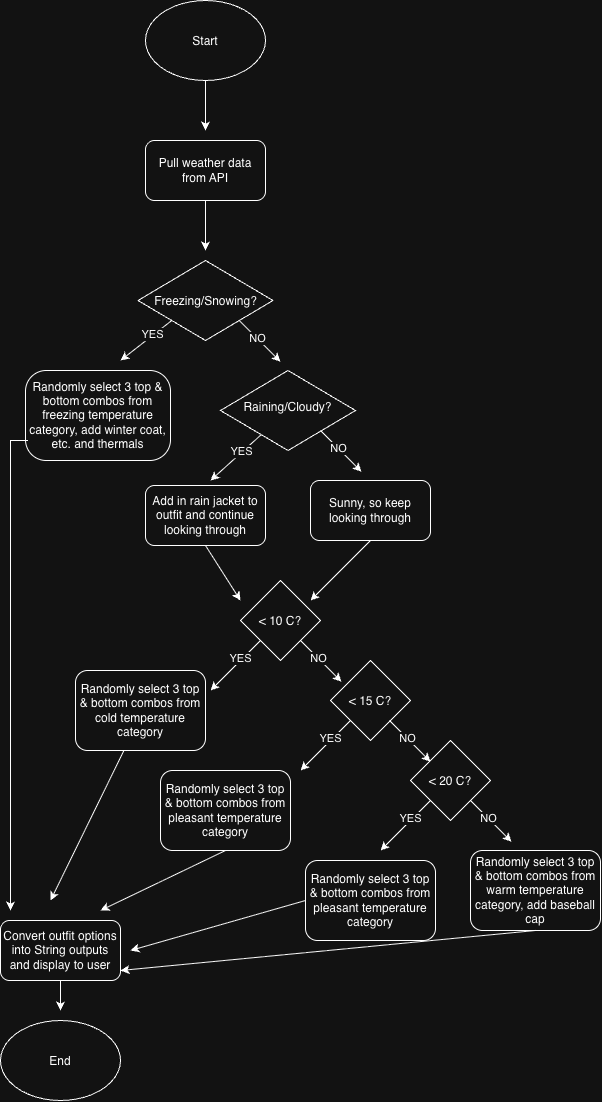

The diagram above was exported from draw.io. Its source (the exported page's mxGraphModel, read from the mxfile embedded in the PNG):
<mxGraphModel dx="1109" dy="691" grid="1" gridSize="10" guides="1" tooltips="1" connect="1" arrows="1" fold="1" page="1" pageScale="1" pageWidth="850" pageHeight="1100" math="0" shadow="0">
  <root>
    <mxCell id="0" />
    <mxCell id="1" parent="0" />
    <mxCell id="peTqOpNJsbMNBvtqm-3t-2" parent="1" style="ellipse;whiteSpace=wrap;html=1;shapeInside=1;" value="Start" vertex="1">
      <mxGeometry height="80" width="120" x="365" y="50" as="geometry" />
    </mxCell>
    <mxCell id="peTqOpNJsbMNBvtqm-3t-4" edge="1" parent="1" source="peTqOpNJsbMNBvtqm-3t-2" style="endArrow=classic;html=1;rounded=0;defaultLabelBackgroundColor=page;exitX=0.5;exitY=1;exitDx=0;exitDy=0;" value="">
      <mxGeometry height="50" relative="1" width="50" as="geometry">
        <mxPoint x="400" y="350" as="sourcePoint" />
        <mxPoint x="425" y="180" as="targetPoint" />
      </mxGeometry>
    </mxCell>
    <mxCell id="peTqOpNJsbMNBvtqm-3t-5" parent="1" style="rounded=1;whiteSpace=wrap;html=1;roundedPerimeter=1;" value="Pull weather data from API" vertex="1">
      <mxGeometry height="60" width="120" x="365" y="190" as="geometry" />
    </mxCell>
    <mxCell id="peTqOpNJsbMNBvtqm-3t-6" edge="1" parent="1" source="peTqOpNJsbMNBvtqm-3t-5" style="endArrow=classic;html=1;rounded=0;defaultLabelBackgroundColor=page;exitX=0.5;exitY=1;exitDx=0;exitDy=0;" value="">
      <mxGeometry height="50" relative="1" width="50" as="geometry">
        <mxPoint x="420" y="150" as="sourcePoint" />
        <mxPoint x="425" y="300" as="targetPoint" />
      </mxGeometry>
    </mxCell>
    <mxCell id="peTqOpNJsbMNBvtqm-3t-8" parent="1" style="rhombus;whiteSpace=wrap;html=1;shapeInside=1;" value="Freezing/Snowing?" vertex="1">
      <mxGeometry height="80" width="135" x="357.5" y="310" as="geometry" />
    </mxCell>
    <mxCell id="peTqOpNJsbMNBvtqm-3t-9" edge="1" parent="1" source="peTqOpNJsbMNBvtqm-3t-8" style="endArrow=classic;html=1;rounded=0;defaultLabelBackgroundColor=page;exitX=0;exitY=1;exitDx=0;exitDy=0;" value="">
      <mxGeometry height="50" relative="1" width="50" as="geometry">
        <mxPoint x="400" y="340" as="sourcePoint" />
        <mxPoint x="340" y="410" as="targetPoint" />
      </mxGeometry>
    </mxCell>
    <mxCell id="peTqOpNJsbMNBvtqm-3t-10" connectable="0" parent="peTqOpNJsbMNBvtqm-3t-9" style="edgeLabel;html=1;align=center;verticalAlign=middle;resizable=0;points=[];inheritText=1;defaultLabelBackgroundColor=page;" value="YES" vertex="1">
      <mxGeometry relative="1" x="-0.2776" y="-1" as="geometry">
        <mxPoint x="-1" as="offset" />
      </mxGeometry>
    </mxCell>
    <mxCell id="peTqOpNJsbMNBvtqm-3t-11" edge="1" parent="1" source="peTqOpNJsbMNBvtqm-3t-8" style="endArrow=classic;html=1;rounded=0;defaultLabelBackgroundColor=page;exitX=1;exitY=1;exitDx=0;exitDy=0;" value="">
      <mxGeometry height="50" relative="1" width="50" as="geometry">
        <mxPoint x="400" y="340" as="sourcePoint" />
        <mxPoint x="500" y="411.25" as="targetPoint" />
      </mxGeometry>
    </mxCell>
    <mxCell id="peTqOpNJsbMNBvtqm-3t-12" connectable="0" parent="peTqOpNJsbMNBvtqm-3t-11" style="edgeLabel;html=1;align=center;verticalAlign=middle;resizable=0;points=[];inheritText=1;defaultLabelBackgroundColor=page;" value="NO" vertex="1">
      <mxGeometry relative="1" x="-0.1429" as="geometry">
        <mxPoint as="offset" />
      </mxGeometry>
    </mxCell>
    <mxCell id="peTqOpNJsbMNBvtqm-3t-13" parent="1" style="rounded=1;whiteSpace=wrap;html=1;roundedPerimeter=1;arcSize=23;" value="Randomly select 3 top &amp;amp; bottom combos from freezing temperature category, add winter coat, etc. and thermals" vertex="1">
      <mxGeometry height="90" width="145" x="245" y="420" as="geometry" />
    </mxCell>
    <mxCell id="peTqOpNJsbMNBvtqm-3t-14" edge="1" parent="1" style="endArrow=classic;html=1;rounded=0;defaultLabelBackgroundColor=page;exitX=0.5;exitY=1;exitDx=0;exitDy=0;edgeStyle=orthogonalEdgeStyle;" value="">
      <mxGeometry height="50" relative="1" width="50" as="geometry">
        <mxPoint x="247.5" y="489.9999999999998" as="sourcePoint" />
        <mxPoint x="230" y="960" as="targetPoint" />
      </mxGeometry>
    </mxCell>
    <mxCell id="peTqOpNJsbMNBvtqm-3t-17" parent="1" style="rhombus;whiteSpace=wrap;html=1;shapeInside=1;" value="Raining/Cloudy?" vertex="1">
      <mxGeometry height="80" width="135" x="440" y="420" as="geometry" />
    </mxCell>
    <mxCell id="peTqOpNJsbMNBvtqm-3t-18" edge="1" parent="1" source="peTqOpNJsbMNBvtqm-3t-17" style="endArrow=classic;html=1;rounded=0;defaultLabelBackgroundColor=page;" value="">
      <mxGeometry height="50" relative="1" width="50" as="geometry">
        <mxPoint x="391" y="420" as="sourcePoint" />
        <mxPoint x="430" y="530" as="targetPoint" />
      </mxGeometry>
    </mxCell>
    <mxCell id="peTqOpNJsbMNBvtqm-3t-19" connectable="0" parent="peTqOpNJsbMNBvtqm-3t-18" style="edgeLabel;html=1;align=center;verticalAlign=middle;resizable=0;points=[];inheritText=1;defaultLabelBackgroundColor=page;" value="YES" vertex="1">
      <mxGeometry relative="1" x="-0.2776" y="-1" as="geometry">
        <mxPoint x="-1" as="offset" />
      </mxGeometry>
    </mxCell>
    <mxCell id="peTqOpNJsbMNBvtqm-3t-21" edge="1" parent="1" style="endArrow=classic;html=1;rounded=0;defaultLabelBackgroundColor=page;exitX=1;exitY=1;exitDx=0;exitDy=0;" value="">
      <mxGeometry height="50" relative="1" width="50" as="geometry">
        <mxPoint x="540" y="480" as="sourcePoint" />
        <mxPoint x="581" y="521.25" as="targetPoint" />
      </mxGeometry>
    </mxCell>
    <mxCell id="peTqOpNJsbMNBvtqm-3t-22" connectable="0" parent="peTqOpNJsbMNBvtqm-3t-21" style="edgeLabel;html=1;align=center;verticalAlign=middle;resizable=0;points=[];inheritText=1;defaultLabelBackgroundColor=page;" value="NO" vertex="1">
      <mxGeometry relative="1" x="-0.1429" as="geometry">
        <mxPoint as="offset" />
      </mxGeometry>
    </mxCell>
    <mxCell id="peTqOpNJsbMNBvtqm-3t-23" parent="1" style="rounded=1;whiteSpace=wrap;html=1;roundedPerimeter=1;" value="Add in rain jacket to outfit and continue looking through" vertex="1">
      <mxGeometry height="60" width="120" x="365" y="535" as="geometry" />
    </mxCell>
    <mxCell id="peTqOpNJsbMNBvtqm-3t-24" parent="1" style="rounded=1;whiteSpace=wrap;html=1;roundedPerimeter=1;" value="Sunny, so keep looking through" vertex="1">
      <mxGeometry height="60" width="120" x="530" y="530" as="geometry" />
    </mxCell>
    <mxCell id="peTqOpNJsbMNBvtqm-3t-25" edge="1" parent="1" source="peTqOpNJsbMNBvtqm-3t-23" style="endArrow=classic;html=1;rounded=0;defaultLabelBackgroundColor=page;exitX=0.5;exitY=1;exitDx=0;exitDy=0;" value="">
      <mxGeometry height="50" relative="1" width="50" as="geometry">
        <mxPoint x="400" y="640" as="sourcePoint" />
        <mxPoint x="460" y="650" as="targetPoint" />
      </mxGeometry>
    </mxCell>
    <mxCell id="peTqOpNJsbMNBvtqm-3t-26" edge="1" parent="1" source="peTqOpNJsbMNBvtqm-3t-24" style="endArrow=classic;html=1;rounded=0;defaultLabelBackgroundColor=page;exitX=0.5;exitY=1;exitDx=0;exitDy=0;" value="">
      <mxGeometry height="50" relative="1" width="50" as="geometry">
        <mxPoint x="460" y="650" as="sourcePoint" />
        <mxPoint x="530" y="650" as="targetPoint" />
      </mxGeometry>
    </mxCell>
    <mxCell id="peTqOpNJsbMNBvtqm-3t-28" parent="1" style="rhombus;whiteSpace=wrap;html=1;shapeInside=1;" value="&amp;lt; 10 C?" vertex="1">
      <mxGeometry height="80" width="80" x="460" y="630" as="geometry" />
    </mxCell>
    <mxCell id="peTqOpNJsbMNBvtqm-3t-30" edge="1" parent="1" source="peTqOpNJsbMNBvtqm-3t-28" style="endArrow=classic;html=1;rounded=0;defaultLabelBackgroundColor=page;exitX=0;exitY=1;exitDx=0;exitDy=0;" value="">
      <mxGeometry height="50" relative="1" width="50" as="geometry">
        <mxPoint x="481" y="550" as="sourcePoint" />
        <mxPoint x="430" y="740" as="targetPoint" />
      </mxGeometry>
    </mxCell>
    <mxCell id="peTqOpNJsbMNBvtqm-3t-31" connectable="0" parent="peTqOpNJsbMNBvtqm-3t-30" style="edgeLabel;html=1;align=center;verticalAlign=middle;resizable=0;points=[];inheritText=1;defaultLabelBackgroundColor=page;" value="YES" vertex="1">
      <mxGeometry relative="1" x="-0.2776" y="-1" as="geometry">
        <mxPoint x="-1" as="offset" />
      </mxGeometry>
    </mxCell>
    <mxCell id="peTqOpNJsbMNBvtqm-3t-32" edge="1" parent="1" style="endArrow=classic;html=1;rounded=0;defaultLabelBackgroundColor=page;exitX=1;exitY=1;exitDx=0;exitDy=0;" value="">
      <mxGeometry height="50" relative="1" width="50" as="geometry">
        <mxPoint x="520" y="690" as="sourcePoint" />
        <mxPoint x="561" y="731.25" as="targetPoint" />
      </mxGeometry>
    </mxCell>
    <mxCell id="peTqOpNJsbMNBvtqm-3t-33" connectable="0" parent="peTqOpNJsbMNBvtqm-3t-32" style="edgeLabel;html=1;align=center;verticalAlign=middle;resizable=0;points=[];inheritText=1;defaultLabelBackgroundColor=page;" value="NO" vertex="1">
      <mxGeometry relative="1" x="-0.1429" as="geometry">
        <mxPoint as="offset" />
      </mxGeometry>
    </mxCell>
    <mxCell id="peTqOpNJsbMNBvtqm-3t-34" parent="1" style="rhombus;whiteSpace=wrap;html=1;shapeInside=1;" value="&amp;lt; 15 C?" vertex="1">
      <mxGeometry height="80" width="80" x="550" y="710" as="geometry" />
    </mxCell>
    <mxCell id="peTqOpNJsbMNBvtqm-3t-35" edge="1" parent="1" style="endArrow=classic;html=1;rounded=0;defaultLabelBackgroundColor=page;exitX=0;exitY=1;exitDx=0;exitDy=0;" value="">
      <mxGeometry height="50" relative="1" width="50" as="geometry">
        <mxPoint x="570" y="770" as="sourcePoint" />
        <mxPoint x="520" y="820" as="targetPoint" />
      </mxGeometry>
    </mxCell>
    <mxCell id="peTqOpNJsbMNBvtqm-3t-36" connectable="0" parent="peTqOpNJsbMNBvtqm-3t-35" style="edgeLabel;html=1;align=center;verticalAlign=middle;resizable=0;points=[];inheritText=1;defaultLabelBackgroundColor=page;" value="YES" vertex="1">
      <mxGeometry relative="1" x="-0.2776" y="-1" as="geometry">
        <mxPoint x="-1" as="offset" />
      </mxGeometry>
    </mxCell>
    <mxCell id="peTqOpNJsbMNBvtqm-3t-37" edge="1" parent="1" style="endArrow=classic;html=1;rounded=0;defaultLabelBackgroundColor=page;exitX=1;exitY=1;exitDx=0;exitDy=0;" value="">
      <mxGeometry height="50" relative="1" width="50" as="geometry">
        <mxPoint x="609" y="770" as="sourcePoint" />
        <mxPoint x="650" y="811.25" as="targetPoint" />
      </mxGeometry>
    </mxCell>
    <mxCell id="peTqOpNJsbMNBvtqm-3t-38" connectable="0" parent="peTqOpNJsbMNBvtqm-3t-37" style="edgeLabel;html=1;align=center;verticalAlign=middle;resizable=0;points=[];inheritText=1;defaultLabelBackgroundColor=page;" value="NO" vertex="1">
      <mxGeometry relative="1" x="-0.1429" as="geometry">
        <mxPoint as="offset" />
      </mxGeometry>
    </mxCell>
    <mxCell id="peTqOpNJsbMNBvtqm-3t-39" parent="1" style="rhombus;whiteSpace=wrap;html=1;shapeInside=1;" value="&amp;lt; 20 C?" vertex="1">
      <mxGeometry height="80" width="80" x="630" y="790" as="geometry" />
    </mxCell>
    <mxCell id="peTqOpNJsbMNBvtqm-3t-40" edge="1" parent="1" style="endArrow=classic;html=1;rounded=0;defaultLabelBackgroundColor=page;exitX=0;exitY=1;exitDx=0;exitDy=0;" value="">
      <mxGeometry height="50" relative="1" width="50" as="geometry">
        <mxPoint x="650" y="850" as="sourcePoint" />
        <mxPoint x="600" y="900" as="targetPoint" />
      </mxGeometry>
    </mxCell>
    <mxCell id="peTqOpNJsbMNBvtqm-3t-41" connectable="0" parent="peTqOpNJsbMNBvtqm-3t-40" style="edgeLabel;html=1;align=center;verticalAlign=middle;resizable=0;points=[];inheritText=1;defaultLabelBackgroundColor=page;" value="YES" vertex="1">
      <mxGeometry relative="1" x="-0.2776" y="-1" as="geometry">
        <mxPoint x="-1" as="offset" />
      </mxGeometry>
    </mxCell>
    <mxCell id="peTqOpNJsbMNBvtqm-3t-42" edge="1" parent="1" style="endArrow=classic;html=1;rounded=0;defaultLabelBackgroundColor=page;exitX=1;exitY=1;exitDx=0;exitDy=0;" value="">
      <mxGeometry height="50" relative="1" width="50" as="geometry">
        <mxPoint x="690" y="850" as="sourcePoint" />
        <mxPoint x="731" y="891.25" as="targetPoint" />
      </mxGeometry>
    </mxCell>
    <mxCell id="peTqOpNJsbMNBvtqm-3t-43" connectable="0" parent="peTqOpNJsbMNBvtqm-3t-42" style="edgeLabel;html=1;align=center;verticalAlign=middle;resizable=0;points=[];inheritText=1;defaultLabelBackgroundColor=page;" value="NO" vertex="1">
      <mxGeometry relative="1" x="-0.1429" as="geometry">
        <mxPoint as="offset" />
      </mxGeometry>
    </mxCell>
    <mxCell id="peTqOpNJsbMNBvtqm-3t-44" parent="1" style="rounded=1;whiteSpace=wrap;html=1;roundedPerimeter=1;" value="Randomly select 3 top &amp;amp; bottom combos from warm temperature category, add baseball cap" vertex="1">
      <mxGeometry height="80" width="130" x="690" y="900" as="geometry" />
    </mxCell>
    <mxCell id="peTqOpNJsbMNBvtqm-3t-45" parent="1" style="rounded=1;whiteSpace=wrap;html=1;roundedPerimeter=1;" value="Randomly select 3 top &amp;amp; bottom combos from pleasant temperature category" vertex="1">
      <mxGeometry height="80" width="130" x="525" y="910" as="geometry" />
    </mxCell>
    <mxCell id="peTqOpNJsbMNBvtqm-3t-46" parent="1" style="rounded=1;whiteSpace=wrap;html=1;roundedPerimeter=1;" value="Randomly select 3 top &amp;amp; bottom combos from pleasant temperature category" vertex="1">
      <mxGeometry height="80" width="130" x="380" y="820" as="geometry" />
    </mxCell>
    <mxCell id="peTqOpNJsbMNBvtqm-3t-47" parent="1" style="rounded=1;whiteSpace=wrap;html=1;roundedPerimeter=1;" value="Randomly select 3 top &amp;amp; bottom combos from cold temperature category" vertex="1">
      <mxGeometry height="80" width="130" x="295" y="720" as="geometry" />
    </mxCell>
    <mxCell id="peTqOpNJsbMNBvtqm-3t-48" parent="1" style="rounded=1;whiteSpace=wrap;html=1;roundedPerimeter=1;" value="Convert outfit options into String outputs and display to user" vertex="1">
      <mxGeometry height="60" width="120" x="220" y="970" as="geometry" />
    </mxCell>
    <mxCell id="peTqOpNJsbMNBvtqm-3t-49" edge="1" parent="1" source="peTqOpNJsbMNBvtqm-3t-47" style="endArrow=classic;html=1;rounded=0;defaultLabelBackgroundColor=page;exitX=0.367;exitY=1.021;exitDx=0;exitDy=0;" value="">
      <mxGeometry height="50" relative="1" width="50" as="geometry">
        <mxPoint x="380" y="800" as="sourcePoint" />
        <mxPoint x="270" y="950" as="targetPoint" />
      </mxGeometry>
    </mxCell>
    <mxCell id="peTqOpNJsbMNBvtqm-3t-50" edge="1" parent="1" source="peTqOpNJsbMNBvtqm-3t-46" style="endArrow=classic;html=1;rounded=0;defaultLabelBackgroundColor=page;exitX=0.5;exitY=1;exitDx=0;exitDy=0;" value="">
      <mxGeometry height="50" relative="1" width="50" as="geometry">
        <mxPoint x="380" y="800" as="sourcePoint" />
        <mxPoint x="320" y="960" as="targetPoint" />
      </mxGeometry>
    </mxCell>
    <mxCell id="peTqOpNJsbMNBvtqm-3t-51" edge="1" parent="1" source="peTqOpNJsbMNBvtqm-3t-45" style="endArrow=classic;html=1;rounded=0;defaultLabelBackgroundColor=page;exitX=0;exitY=0.5;exitDx=0;exitDy=0;" value="">
      <mxGeometry height="50" relative="1" width="50" as="geometry">
        <mxPoint x="380" y="800" as="sourcePoint" />
        <mxPoint x="350" y="1000" as="targetPoint" />
      </mxGeometry>
    </mxCell>
    <mxCell id="peTqOpNJsbMNBvtqm-3t-53" edge="1" parent="1" source="peTqOpNJsbMNBvtqm-3t-44" style="endArrow=classic;html=1;rounded=0;defaultLabelBackgroundColor=page;exitX=0.5;exitY=1;exitDx=0;exitDy=0;" value="">
      <mxGeometry height="50" relative="1" width="50" as="geometry">
        <mxPoint x="380" y="800" as="sourcePoint" />
        <mxPoint x="340" y="1020" as="targetPoint" />
      </mxGeometry>
    </mxCell>
    <mxCell id="peTqOpNJsbMNBvtqm-3t-54" parent="1" style="ellipse;whiteSpace=wrap;html=1;shapeInside=1;" value="End" vertex="1">
      <mxGeometry height="80" width="120" x="220" y="1070" as="geometry" />
    </mxCell>
    <mxCell id="peTqOpNJsbMNBvtqm-3t-55" edge="1" parent="1" source="peTqOpNJsbMNBvtqm-3t-48" style="endArrow=classic;html=1;rounded=0;defaultLabelBackgroundColor=page;exitX=0.5;exitY=1;exitDx=0;exitDy=0;" value="">
      <mxGeometry height="50" relative="1" width="50" as="geometry">
        <mxPoint x="380" y="1000" as="sourcePoint" />
        <mxPoint x="280" y="1060" as="targetPoint" />
      </mxGeometry>
    </mxCell>
  </root>
</mxGraphModel>